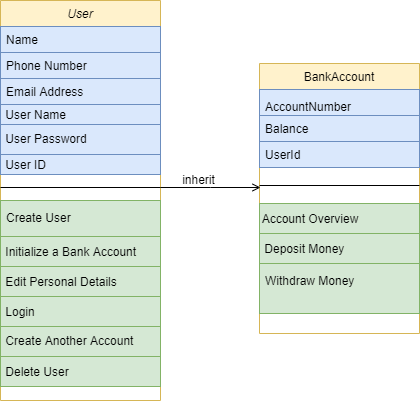

The diagram above was exported from draw.io. Its source (the exported page's mxGraphModel, read from the mxfile embedded in the PNG):
<mxGraphModel dx="1422" dy="794" grid="1" gridSize="10" guides="1" tooltips="1" connect="1" arrows="1" fold="1" page="1" pageScale="1" pageWidth="827" pageHeight="1169" math="0" shadow="0">
  <root>
    <mxCell id="WIyWlLk6GJQsqaUBKTNV-0" />
    <mxCell id="WIyWlLk6GJQsqaUBKTNV-1" parent="WIyWlLk6GJQsqaUBKTNV-0" />
    <mxCell id="zkfFHV4jXpPFQw0GAbJ--0" value="User" style="swimlane;fontStyle=2;align=center;verticalAlign=top;childLayout=stackLayout;horizontal=1;startSize=26;horizontalStack=0;resizeParent=1;resizeLast=0;collapsible=1;marginBottom=0;rounded=0;shadow=0;strokeWidth=1;fillColor=#fff2cc;strokeColor=#d6b656;" parent="WIyWlLk6GJQsqaUBKTNV-1" vertex="1">
      <mxGeometry x="220" y="120" width="160" height="400" as="geometry">
        <mxRectangle x="230" y="140" width="160" height="26" as="alternateBounds" />
      </mxGeometry>
    </mxCell>
    <mxCell id="zkfFHV4jXpPFQw0GAbJ--1" value="Name" style="text;align=left;verticalAlign=top;spacingLeft=4;spacingRight=4;overflow=hidden;rotatable=0;points=[[0,0.5],[1,0.5]];portConstraint=eastwest;fillColor=#dae8fc;strokeColor=#6c8ebf;" parent="zkfFHV4jXpPFQw0GAbJ--0" vertex="1">
      <mxGeometry y="26" width="160" height="26" as="geometry" />
    </mxCell>
    <mxCell id="zkfFHV4jXpPFQw0GAbJ--2" value="Phone Number" style="text;align=left;verticalAlign=top;spacingLeft=4;spacingRight=4;overflow=hidden;rotatable=0;points=[[0,0.5],[1,0.5]];portConstraint=eastwest;rounded=0;shadow=0;html=0;fillColor=#dae8fc;strokeColor=#6c8ebf;" parent="zkfFHV4jXpPFQw0GAbJ--0" vertex="1">
      <mxGeometry y="52" width="160" height="26" as="geometry" />
    </mxCell>
    <mxCell id="zkfFHV4jXpPFQw0GAbJ--3" value="Email Address" style="text;align=left;verticalAlign=top;spacingLeft=4;spacingRight=4;overflow=hidden;rotatable=0;points=[[0,0.5],[1,0.5]];portConstraint=eastwest;rounded=0;shadow=0;html=0;fillColor=#dae8fc;strokeColor=#6c8ebf;" parent="zkfFHV4jXpPFQw0GAbJ--0" vertex="1">
      <mxGeometry y="78" width="160" height="26" as="geometry" />
    </mxCell>
    <mxCell id="FYRXdhZqRHKt6ik4e8SB-4" value="&amp;nbsp;User Name" style="text;html=1;align=left;verticalAlign=middle;resizable=0;points=[];autosize=1;fillColor=#dae8fc;strokeColor=#6c8ebf;" vertex="1" parent="zkfFHV4jXpPFQw0GAbJ--0">
      <mxGeometry y="104" width="160" height="20" as="geometry" />
    </mxCell>
    <mxCell id="FYRXdhZqRHKt6ik4e8SB-5" value="&amp;nbsp;User Password" style="text;html=1;align=left;verticalAlign=middle;resizable=0;points=[];autosize=1;spacingTop=2;spacingBottom=4;fillColor=#dae8fc;strokeColor=#6c8ebf;" vertex="1" parent="zkfFHV4jXpPFQw0GAbJ--0">
      <mxGeometry y="124" width="160" height="30" as="geometry" />
    </mxCell>
    <mxCell id="FYRXdhZqRHKt6ik4e8SB-8" value="&amp;nbsp;User ID" style="text;html=1;align=left;verticalAlign=middle;resizable=0;points=[];autosize=1;fillColor=#dae8fc;strokeColor=#6c8ebf;" vertex="1" parent="zkfFHV4jXpPFQw0GAbJ--0">
      <mxGeometry y="154" width="160" height="20" as="geometry" />
    </mxCell>
    <mxCell id="zkfFHV4jXpPFQw0GAbJ--4" value="" style="line;html=1;strokeWidth=1;align=left;verticalAlign=middle;spacingTop=-1;spacingLeft=3;spacingRight=3;rotatable=0;labelPosition=right;points=[];portConstraint=eastwest;" parent="zkfFHV4jXpPFQw0GAbJ--0" vertex="1">
      <mxGeometry y="174" width="160" height="26" as="geometry" />
    </mxCell>
    <mxCell id="zkfFHV4jXpPFQw0GAbJ--5" value="Create User" style="text;align=left;verticalAlign=top;spacingLeft=4;spacingRight=4;overflow=hidden;rotatable=0;points=[[0,0.5],[1,0.5]];portConstraint=eastwest;fillColor=#d5e8d4;strokeColor=#82b366;spacingTop=4;spacingBottom=6;" parent="zkfFHV4jXpPFQw0GAbJ--0" vertex="1">
      <mxGeometry y="200" width="160" height="36" as="geometry" />
    </mxCell>
    <mxCell id="FYRXdhZqRHKt6ik4e8SB-10" value="&amp;nbsp;Initialize a Bank Account" style="text;html=1;align=left;verticalAlign=middle;resizable=0;points=[];autosize=1;spacingTop=5;spacingBottom=5;fillColor=#d5e8d4;strokeColor=#82b366;" vertex="1" parent="zkfFHV4jXpPFQw0GAbJ--0">
      <mxGeometry y="236" width="160" height="30" as="geometry" />
    </mxCell>
    <mxCell id="FYRXdhZqRHKt6ik4e8SB-6" value="&amp;nbsp;Edit Personal Details" style="text;html=1;align=left;verticalAlign=middle;resizable=0;points=[];autosize=1;spacingTop=4;spacingBottom=5;fillColor=#d5e8d4;strokeColor=#82b366;" vertex="1" parent="zkfFHV4jXpPFQw0GAbJ--0">
      <mxGeometry y="266" width="160" height="30" as="geometry" />
    </mxCell>
    <mxCell id="FYRXdhZqRHKt6ik4e8SB-7" value="&amp;nbsp;Login" style="text;html=1;align=left;verticalAlign=middle;resizable=0;points=[];autosize=1;spacingTop=4;spacingBottom=4;fillColor=#d5e8d4;strokeColor=#82b366;" vertex="1" parent="zkfFHV4jXpPFQw0GAbJ--0">
      <mxGeometry y="296" width="160" height="30" as="geometry" />
    </mxCell>
    <mxCell id="FYRXdhZqRHKt6ik4e8SB-9" value="&amp;nbsp;Create Another Account" style="text;html=1;align=left;verticalAlign=middle;resizable=0;points=[];autosize=1;spacingTop=5;spacingBottom=7;fillColor=#d5e8d4;strokeColor=#82b366;" vertex="1" parent="zkfFHV4jXpPFQw0GAbJ--0">
      <mxGeometry y="326" width="160" height="30" as="geometry" />
    </mxCell>
    <mxCell id="FYRXdhZqRHKt6ik4e8SB-12" value="&amp;nbsp;Delete User" style="text;html=1;align=left;verticalAlign=middle;resizable=0;points=[];autosize=1;fillColor=#d5e8d4;strokeColor=#82b366;spacingTop=4;spacingBottom=4;" vertex="1" parent="zkfFHV4jXpPFQw0GAbJ--0">
      <mxGeometry y="356" width="160" height="30" as="geometry" />
    </mxCell>
    <mxCell id="zkfFHV4jXpPFQw0GAbJ--17" value="BankAccount" style="swimlane;fontStyle=0;align=center;verticalAlign=top;childLayout=stackLayout;horizontal=1;startSize=26;horizontalStack=0;resizeParent=1;resizeLast=0;collapsible=1;marginBottom=0;rounded=0;shadow=0;strokeWidth=1;fillColor=#fff2cc;strokeColor=#d6b656;" parent="WIyWlLk6GJQsqaUBKTNV-1" vertex="1">
      <mxGeometry x="479" y="183" width="160" height="270" as="geometry">
        <mxRectangle x="550" y="140" width="160" height="26" as="alternateBounds" />
      </mxGeometry>
    </mxCell>
    <mxCell id="zkfFHV4jXpPFQw0GAbJ--18" value="AccountNumber" style="text;align=left;verticalAlign=top;spacingLeft=4;spacingRight=4;overflow=hidden;rotatable=0;points=[[0,0.5],[1,0.5]];portConstraint=eastwest;fillColor=#dae8fc;strokeColor=#6c8ebf;spacingTop=4;spacingBottom=4;" parent="zkfFHV4jXpPFQw0GAbJ--17" vertex="1">
      <mxGeometry y="26" width="160" height="26" as="geometry" />
    </mxCell>
    <mxCell id="zkfFHV4jXpPFQw0GAbJ--19" value="Balance" style="text;align=left;verticalAlign=top;spacingLeft=4;spacingRight=4;overflow=hidden;rotatable=0;points=[[0,0.5],[1,0.5]];portConstraint=eastwest;rounded=0;shadow=0;html=0;fillColor=#dae8fc;strokeColor=#6c8ebf;" parent="zkfFHV4jXpPFQw0GAbJ--17" vertex="1">
      <mxGeometry y="52" width="160" height="26" as="geometry" />
    </mxCell>
    <mxCell id="zkfFHV4jXpPFQw0GAbJ--20" value="UserId" style="text;align=left;verticalAlign=top;spacingLeft=4;spacingRight=4;overflow=hidden;rotatable=0;points=[[0,0.5],[1,0.5]];portConstraint=eastwest;rounded=0;shadow=0;html=0;fillColor=#dae8fc;strokeColor=#6c8ebf;" parent="zkfFHV4jXpPFQw0GAbJ--17" vertex="1">
      <mxGeometry y="78" width="160" height="26" as="geometry" />
    </mxCell>
    <mxCell id="zkfFHV4jXpPFQw0GAbJ--23" value="" style="line;html=1;strokeWidth=1;align=left;verticalAlign=middle;spacingTop=-1;spacingLeft=3;spacingRight=3;rotatable=0;labelPosition=right;points=[];portConstraint=eastwest;" parent="zkfFHV4jXpPFQw0GAbJ--17" vertex="1">
      <mxGeometry y="104" width="160" height="36" as="geometry" />
    </mxCell>
    <mxCell id="FYRXdhZqRHKt6ik4e8SB-1" value="&amp;nbsp;Account Overview" style="text;html=1;align=left;verticalAlign=middle;resizable=0;points=[];autosize=1;spacingTop=5;spacingBottom=5;fillColor=#d5e8d4;strokeColor=#82b366;spacing=0;" vertex="1" parent="zkfFHV4jXpPFQw0GAbJ--17">
      <mxGeometry y="140" width="160" height="30" as="geometry" />
    </mxCell>
    <mxCell id="FYRXdhZqRHKt6ik4e8SB-0" value="&amp;nbsp;Deposit Money" style="text;html=1;align=left;verticalAlign=middle;resizable=0;points=[];autosize=1;spacingBottom=5;spacingTop=5;fillColor=#d5e8d4;strokeColor=#82b366;" vertex="1" parent="zkfFHV4jXpPFQw0GAbJ--17">
      <mxGeometry y="170" width="160" height="30" as="geometry" />
    </mxCell>
    <mxCell id="zkfFHV4jXpPFQw0GAbJ--24" value="Withdraw Money" style="text;align=left;verticalAlign=top;spacingLeft=4;spacingRight=4;overflow=hidden;rotatable=0;points=[[0,0.5],[1,0.5]];portConstraint=eastwest;spacingTop=4;spacingBottom=4;fillColor=#d5e8d4;strokeColor=#82b366;" parent="zkfFHV4jXpPFQw0GAbJ--17" vertex="1">
      <mxGeometry y="200" width="160" height="50" as="geometry" />
    </mxCell>
    <mxCell id="zkfFHV4jXpPFQw0GAbJ--26" value="" style="endArrow=open;shadow=0;strokeWidth=1;rounded=0;endFill=1;edgeStyle=elbowEdgeStyle;elbow=vertical;" parent="WIyWlLk6GJQsqaUBKTNV-1" edge="1">
      <mxGeometry x="0.5" y="41" relative="1" as="geometry">
        <mxPoint x="380" y="307" as="sourcePoint" />
        <mxPoint x="480" y="307" as="targetPoint" />
        <mxPoint x="-40" y="32" as="offset" />
      </mxGeometry>
    </mxCell>
    <mxCell id="zkfFHV4jXpPFQw0GAbJ--29" value="inherit" style="text;html=1;resizable=0;points=[];;align=center;verticalAlign=middle;labelBackgroundColor=none;rounded=0;shadow=0;strokeWidth=1;fontSize=12;" parent="zkfFHV4jXpPFQw0GAbJ--26" vertex="1" connectable="0">
      <mxGeometry x="0.5" y="49" relative="1" as="geometry">
        <mxPoint x="-38" y="40" as="offset" />
      </mxGeometry>
    </mxCell>
  </root>
</mxGraphModel>